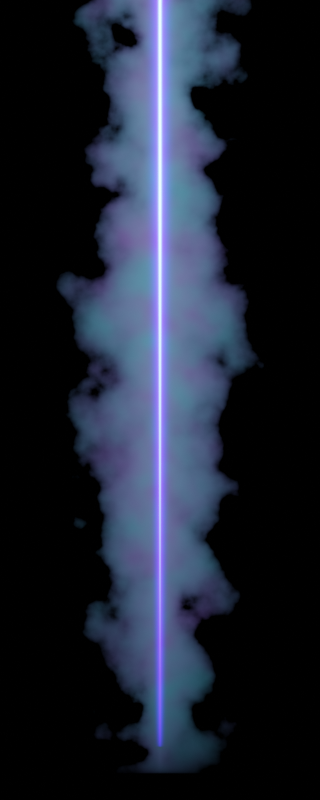# Source: 3.0_Cycles_2D_tenplate.blend  (saved by Blender 3.6.11; exported with 4.5.12 LTS)
import bpy
from mathutils import Matrix  # noqa: F401  (used for matrix-valued properties, if any)

bpy.ops.wm.read_factory_settings(use_empty=True)
scene = bpy.context.scene
scene.name = 'Scene'

# ---- collections
col_collection = bpy.data.collections.new('Collection'); scene.collection.children.link(col_collection)

# ---- materials (node trees are filled in below, after node groups)
mat_base_texture = bpy.data.materials.new('base_texture')
mat_gas = bpy.data.materials.new('gas')

# ---- material node trees
mat_base_texture.use_nodes = True; mat_base_texture.node_tree.nodes.clear()
_N = mat_base_texture.node_tree.nodes; _L = mat_base_texture.node_tree.links
n0 = _N.new('ShaderNodeMath'); n0.name = 'Math.007'; n0.location = (5993, 498)
n0.operation = 'MULTIPLY'
n0.inputs[1].default_value = 20.0
n1 = _N.new('ShaderNodeAddShader'); n1.name = 'Add Shader'; n1.location = (6578, 707)
n2 = _N.new('ShaderNodeEmission'); n2.name = 'Emission'; n2.location = (6396, 596)
n3 = _N.new('ShaderNodeOutputMaterial'); n3.name = 'Material Output'; n3.location = (6772, 707)
n4 = _N.new('ShaderNodeMath'); n4.name = 'Math.003'; n4.location = (5878, 665)
n4.operation = 'POWER'
n4.inputs[1].default_value = 4.0
n5 = _N.new('ShaderNodeBsdfTransparent'); n5.name = 'Transparent BSDF'; n5.location = (6395, 746)
n6 = _N.new('ShaderNodeMath'); n6.name = 'Math.005'; n6.location = (4935, 427)
n6.inputs[0].default_value = 0.65
n7 = _N.new('ShaderNodeMath'); n7.name = 'Math.006'; n7.location = (4721, 289)
n7.operation = 'MULTIPLY'
n7.inputs[1].default_value = 0.2
n8 = _N.new('ShaderNodeMapRange'); n8.name = 'Map Range.003'; n8.location = (4500, 296)
n8.inputs[3].default_value = 1.0
n8.inputs[4].default_value = 0.0
n9 = _N.new('ShaderNodeMath'); n9.name = 'Math.002'; n9.location = (5406, 533)
n9.operation = 'POWER'
n9.inputs[1].default_value = 20.0
n10 = _N.new('ShaderNodeMath'); n10.name = 'Math'; n10.location = (5670, 444)
n10.operation = 'MULTIPLY'
n11 = _N.new('ShaderNodeMapRange'); n11.name = 'Map Range.002'; n11.location = (5178, 556)
n12 = _N.new('ShaderNodeTexCoord'); n12.name = 'Texture Coordinate'; n12.location = (3878, 377)
n13 = _N.new('ShaderNodeMath'); n13.name = 'Math.001'; n13.location = (4285, 463)
n13.operation = 'ABSOLUTE'
n14 = _N.new('ShaderNodeSeparateXYZ'); n14.name = 'Separate XYZ'; n14.location = (4082, 370)
n15 = _N.new('ShaderNodeMapRange'); n15.name = 'Map Range'; n15.location = (4510, 555)
n15.inputs[2].default_value = 3.0
n15.inputs[3].default_value = 1.0
n15.inputs[4].default_value = 0.0
n16 = _N.new('ShaderNodeMapRange'); n16.name = 'Map Range.001'; n16.location = (4281, 162)
n16.inputs[1].default_value = -6.5
n16.inputs[2].default_value = 3.75
n17 = _N.new('ShaderNodeMath'); n17.name = 'Math.004'; n17.location = (4505, 6)
n17.operation = 'POWER'
n18 = _N.new('ShaderNodeMix'); n18.name = 'Mix'; n18.location = (6092, 764)
n18.data_type = 'RGBA'
n18.inputs[6].default_value = (0.03685, 0.0, 1.0, 1.0)
n18.inputs[7].default_value = (0.2416, 0.8199, 1.0, 1.0)
_L.new(n1.outputs[0], n3.inputs[0])
_L.new(n2.outputs[0], n1.inputs[1])
_L.new(n5.outputs[0], n1.inputs[0])
_L.new(n12.outputs[3], n14.inputs[0])
_L.new(n13.outputs[0], n15.inputs[0])
_L.new(n9.outputs[0], n10.inputs[0])
_L.new(n0.outputs[0], n2.inputs[1])
_L.new(n14.outputs[0], n13.inputs[0])
_L.new(n14.outputs[1], n16.inputs[0])
_L.new(n17.outputs[0], n10.inputs[1])
_L.new(n16.outputs[0], n17.inputs[0])
_L.new(n15.outputs[0], n11.inputs[0])
_L.new(n6.outputs[0], n11.inputs[1])
_L.new(n8.outputs[0], n7.inputs[0])
_L.new(n7.outputs[0], n6.inputs[1])
_L.new(n16.outputs[0], n8.inputs[0])
_L.new(n10.outputs[0], n0.inputs[0])
_L.new(n11.outputs[0], n9.inputs[0])
_L.new(n4.outputs[0], n18.inputs[0])
_L.new(n18.outputs[2], n2.inputs[0])
_L.new(n10.outputs[0], n4.inputs[0])
n3.is_active_output = True
mat_gas.use_nodes = True; mat_gas.node_tree.nodes.clear()
_N = mat_gas.node_tree.nodes; _L = mat_gas.node_tree.links
n0 = _N.new('ShaderNodeAddShader'); n0.name = 'Add Shader'; n0.location = (7420, 707)
n1 = _N.new('ShaderNodeEmission'); n1.name = 'Emission'; n1.location = (7238, 596)
n2 = _N.new('ShaderNodeOutputMaterial'); n2.name = 'Material Output'; n2.location = (7614, 707)
n3 = _N.new('ShaderNodeMath'); n3.name = 'Math'; n3.location = (6750, 558)
n3.operation = 'MULTIPLY'
n4 = _N.new('ShaderNodeMapRange'); n4.name = 'Map Range.002'; n4.location = (6258, 670)
n5 = _N.new('ShaderNodeMath'); n5.name = 'Math.003'; n5.location = (6038, 533)
n6 = _N.new('ShaderNodeMath'); n6.name = 'Math.004'; n6.location = (5426, 66)
n6.operation = 'POWER'
n7 = _N.new('ShaderNodeSeparateXYZ'); n7.name = 'Separate XYZ'; n7.location = (4489, 559)
n8 = _N.new('ShaderNodeMapRange'); n8.name = 'Map Range.001'; n8.location = (5142, 42)
n8.inputs[1].default_value = -7.0
n8.inputs[2].default_value = 3.75
n9 = _N.new('ShaderNodeMapRange'); n9.name = 'Map Range'; n9.location = (5162, 1132)
n9.inputs[2].default_value = 3.0
n9.inputs[3].default_value = 1.0
n9.inputs[4].default_value = 0.0
n10 = _N.new('ShaderNodeMath'); n10.name = 'Math.001'; n10.location = (4948, 1113)
n10.operation = 'ABSOLUTE'
n11 = _N.new('ShaderNodeMath'); n11.name = 'Math.002'; n11.location = (5341, 857)
n11.operation = 'POWER'
n11.inputs[1].default_value = 1.2
n12 = _N.new('ShaderNodeTexNoise'); n12.name = 'Noise Texture'; n12.location = (5173, 875)
n12.inputs[2].default_value = 1.0
n12.inputs[3].default_value = 6.0
n12.inputs[4].default_value = 0.4
n13 = _N.new('ShaderNodeMapRange'); n13.name = 'Map Range.003'; n13.location = (5378, 381)
n13.inputs[3].default_value = 1.0
n13.inputs[4].default_value = 0.0
n14 = _N.new('ShaderNodeMapRange'); n14.name = 'Map Range.004'; n14.location = (5132, 332)
n14.inputs[1].default_value = -7.0
n14.inputs[2].default_value = 2.0
n15 = _N.new('ShaderNodeMath'); n15.name = 'Math.007'; n15.location = (5797, 459)
n16 = _N.new('ShaderNodeMath'); n16.name = 'Math.005'; n16.location = (5583, 324)
n16.operation = 'MULTIPLY'
n16.inputs[1].default_value = 0.3
n17 = _N.new('ShaderNodeMapRange'); n17.name = 'Map Range.006'; n17.location = (4939, 592)
n17.inputs[1].default_value = 2.0
n17.inputs[2].default_value = 3.75
n18 = _N.new('ShaderNodeMath'); n18.name = 'Math.006'; n18.location = (5369, 595)
n18.operation = 'MULTIPLY'
n18.inputs[1].default_value = 0.2
n19 = _N.new('ShaderNodeBsdfTransparent'); n19.name = 'Transparent BSDF'; n19.location = (7230, 852)
n20 = _N.new('ShaderNodeTexNoise'); n20.name = 'Noise Texture.001'; n20.location = (6617, 875)
n20.inputs[2].default_value = 1.0
n21 = _N.new('ShaderNodeTexCoord'); n21.name = 'Texture Coordinate'; n21.location = (4225, 491)
n22 = _N.new('ShaderNodeTexCoord'); n22.name = 'Texture Coordinate.001'; n22.location = (4900, 866)
n23 = _N.new('ShaderNodeTexCoord'); n23.name = 'Texture Coordinate.002'; n23.location = (6319, 942)
n24 = _N.new('ShaderNodeValToRGB'); n24.name = 'Color Ramp'; n24.location = (6851, 830)
while len(n24.color_ramp.elements) > 1: n24.color_ramp.elements.remove(n24.color_ramp.elements[-1])
n24.color_ramp.elements[0].position = 0.0; n24.color_ramp.elements[0].color = (0.0, 0.9732, 1.0, 1.0)
_e = n24.color_ramp.elements.new(1.0); _e.color = (0.6258, 0.0, 1.0, 1.0)
n25 = _N.new('ShaderNodeMath'); n25.name = 'Math.008'; n25.location = (7004, 574)
n25.operation = 'MULTIPLY'
_L.new(n0.outputs[0], n2.inputs[0])
_L.new(n1.outputs[0], n0.inputs[1])
_L.new(n19.outputs[0], n0.inputs[0])
_L.new(n21.outputs[3], n7.inputs[0])
_L.new(n10.outputs[0], n9.inputs[0])
_L.new(n7.outputs[0], n10.inputs[0])
_L.new(n7.outputs[1], n8.inputs[0])
_L.new(n6.outputs[0], n3.inputs[1])
_L.new(n8.outputs[0], n6.inputs[0])
_L.new(n9.outputs[0], n4.inputs[0])
_L.new(n25.outputs[0], n1.inputs[1])
_L.new(n4.outputs[0], n3.inputs[0])
_L.new(n12.outputs[0], n11.inputs[0])
_L.new(n5.outputs[0], n4.inputs[1])
_L.new(n11.outputs[0], n5.inputs[0])
_L.new(n15.outputs[0], n5.inputs[1])
_L.new(n13.outputs[0], n16.inputs[0])
_L.new(n14.outputs[0], n13.inputs[0])
_L.new(n7.outputs[1], n14.inputs[0])
_L.new(n16.outputs[0], n15.inputs[1])
_L.new(n18.outputs[0], n15.inputs[0])
_L.new(n7.outputs[1], n17.inputs[0])
_L.new(n17.outputs[0], n18.inputs[0])
_L.new(n24.outputs[0], n1.inputs[0])
_L.new(n20.outputs[1], n24.inputs[0])
_L.new(n22.outputs[3], n12.inputs[0])
_L.new(n23.outputs[3], n20.inputs[0])
_L.new(n3.outputs[0], n25.inputs[0])
n2.is_active_output = True

# ---- world
world_world = bpy.data.worlds.new('World'); scene.world = world_world
world_world.use_nodes = True; world_world.node_tree.nodes.clear()
_N = world_world.node_tree.nodes; _L = world_world.node_tree.links
n0 = _N.new('ShaderNodeOutputWorld'); n0.name = 'World Output'; n0.location = (300, 300)
n1 = _N.new('ShaderNodeBackground'); n1.name = 'Background'; n1.location = (10, 300)
n1.inputs[0].default_value = (0.0, 0.0, 0.0, 1.0)
n1.inputs[1].default_value = 5.96e-08
_L.new(n1.outputs[0], n0.inputs[0])
n0.is_active_output = True
world_world.color = (0.05088, 0.05088, 0.05088)
world_world.use_sun_shadow = False
world_world.sun_shadow_jitter_overblur = 0.0

# ---- cameras
cam_camera = bpy.data.cameras.new('Camera')
cam_camera.type = 'ORTHO'
cam_camera.clip_end = 100.0
cam_camera.ortho_scale = 15.0

# ---- meshes
me_plane = bpy.data.meshes.new('Plane')
me_plane.from_pydata([(-2.365, -7.641, 0.0), (2.365, -7.641, 0.0), (-2.365, 7.641, 0.0), (2.365, 7.641, 0.0)], [], [(0, 1, 3, 2)])
_uv = me_plane.uv_layers.new(name='UVMap')
_uv.uv.foreach_set('vector', [0.0, 0.0, 1.0, 0.0, 1.0, 1.0, 0.0, 1.0])
me_plane.materials.append(mat_base_texture)
me_plane.update()
me_plane_001 = bpy.data.meshes.new('Plane.001')
me_plane_001.from_pydata([(-3.365, -7.641, 0.0), (3.365, -7.641, 0.0), (-3.365, 7.641, 0.0), (3.365, 7.641, 0.0)], [], [(0, 1, 3, 2)])
_uv = me_plane_001.uv_layers.new(name='UVMap')
_uv.uv.foreach_set('vector', [0.0, 0.0, 1.0, 0.0, 1.0, 1.0, 0.0, 1.0])
me_plane_001.materials.append(mat_gas)
me_plane_001.update()

# ---- objects
ob_camera = bpy.data.objects.new('Camera', cam_camera)
ob_plane = bpy.data.objects.new('Plane', me_plane)
ob_plane_001 = bpy.data.objects.new('Plane.001', me_plane_001)

# ---- transforms, parenting, visibility, modifiers, constraints
ob_camera.location = (0.0, 0.0, 5.0)
ob_camera.lock_rotations_4d = False
ob_camera.empty_display_type = 'ARROWS'
ob_camera.color = (0.0, 0.0, 0.0, 0.0)
ob_camera.display_type = 'WIRE'
ob_camera.lineart.crease_threshold = 0.0
ob_plane.location = (0.0, 0.0, 0.1)
ob_plane_001.location = (0.0, 0.0, 0.0)

# ---- collection membership
col_collection.objects.link(ob_camera)
col_collection.objects.link(ob_plane)
col_collection.objects.link(ob_plane_001)

# ---- scene / render settings (as saved in the file)
scene.camera = ob_camera
scene.frame_start = 0; scene.frame_end = 10; scene.frame_set(4)
scene.render.engine = 'CYCLES'
scene.render.image_settings.color_mode = 'RGB'
scene.render.image_settings.quality = 0
scene.render.resolution_x = 160
scene.render.resolution_y = 400
scene.cycles.sampling_pattern = 'TABULATED_SOBOL'
scene.cycles.use_light_tree = False
scene.view_settings.view_transform = 'Filmic'
bpy.context.view_layer.update()
